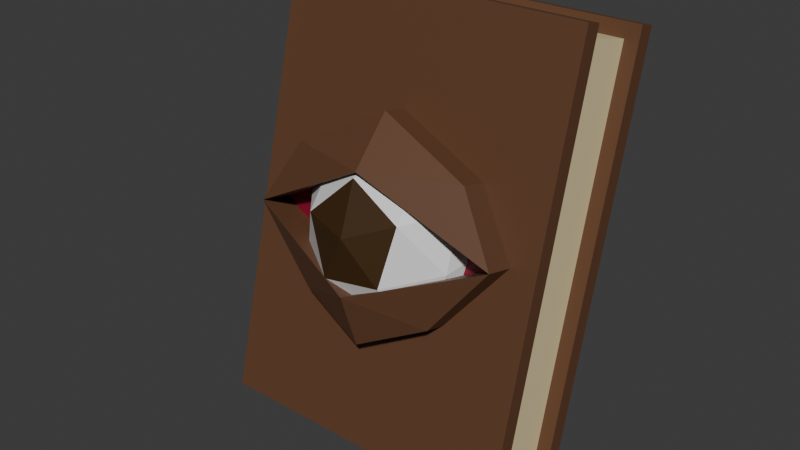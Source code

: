 # Source: BookOfTheDed.blend  (saved by Blender 4.4.32; exported with 4.5.12 LTS)
import bpy
from mathutils import Matrix  # noqa: F401  (used for matrix-valued properties, if any)

bpy.ops.wm.read_factory_settings(use_empty=True)
scene = bpy.context.scene
scene.name = 'Scene'

# ---- collections
col_collection = bpy.data.collections.new('Collection'); scene.collection.children.link(col_collection)

# ---- materials (node trees are filled in below, after node groups)
mat_material_003 = bpy.data.materials.new('Material.003')
mat_material = bpy.data.materials.new('Material')
mat_material.alpha_threshold = 0.0
mat_material.roughness = 0.5
mat_material.line_color = (0.0, 0.0, 0.0, 1.0)
mat_material_004 = bpy.data.materials.new('Material.004')
mat_material_001 = bpy.data.materials.new('Material.001')
mat_material_002 = bpy.data.materials.new('Material.002')

# ---- material node trees
mat_material_003.use_nodes = True; mat_material_003.node_tree.nodes.clear()
_N = mat_material_003.node_tree.nodes; _L = mat_material_003.node_tree.links
n0 = _N.new('ShaderNodeBsdfPrincipled'); n0.name = 'Principled BSDF'; n0.location = (10, 300)
n0.inputs[0].default_value = (0.2064, 0.002245, 0.02216, 1.0)
n1 = _N.new('ShaderNodeOutputMaterial'); n1.name = 'Material Output'; n1.location = (300, 300)
_L.new(n0.outputs[0], n1.inputs[0])
n1.is_active_output = True
mat_material.use_nodes = True; mat_material.node_tree.nodes.clear()
_N = mat_material.node_tree.nodes; _L = mat_material.node_tree.links
n0 = _N.new('ShaderNodeOutputMaterial'); n0.name = 'Material Output'; n0.location = (300, 300)
n1 = _N.new('ShaderNodeBsdfPrincipled'); n1.name = 'Principled BSDF'; n1.location = (10, 300)
n1.inputs[0].default_value = (0.1274, 0.05613, 0.02732, 1.0)
n1.inputs[3].default_value = 1.45
_L.new(n1.outputs[0], n0.inputs[0])
n0.is_active_output = True
mat_material_004.use_nodes = True; mat_material_004.node_tree.nodes.clear()
_N = mat_material_004.node_tree.nodes; _L = mat_material_004.node_tree.links
n0 = _N.new('ShaderNodeBsdfPrincipled'); n0.name = 'Principled BSDF'; n0.location = (10, 300)
n0.inputs[0].default_value = (0.8001, 0.6803, 0.3868, 1.0)
n1 = _N.new('ShaderNodeOutputMaterial'); n1.name = 'Material Output'; n1.location = (300, 300)
_L.new(n0.outputs[0], n1.inputs[0])
n1.is_active_output = True
mat_material_001.use_nodes = True; mat_material_001.node_tree.nodes.clear()
_N = mat_material_001.node_tree.nodes; _L = mat_material_001.node_tree.links
n0 = _N.new('ShaderNodeBsdfPrincipled'); n0.name = 'Principled BSDF'; n0.location = (10, 300)
n1 = _N.new('ShaderNodeOutputMaterial'); n1.name = 'Material Output'; n1.location = (300, 300)
_L.new(n0.outputs[0], n1.inputs[0])
n1.is_active_output = True
mat_material_002.use_nodes = True; mat_material_002.node_tree.nodes.clear()
_N = mat_material_002.node_tree.nodes; _L = mat_material_002.node_tree.links
n0 = _N.new('ShaderNodeBsdfPrincipled'); n0.name = 'Principled BSDF'; n0.location = (10, 300)
n0.inputs[0].default_value = (0.04938, 0.02158, 0.003898, 1.0)
n1 = _N.new('ShaderNodeOutputMaterial'); n1.name = 'Material Output'; n1.location = (300, 300)
_L.new(n0.outputs[0], n1.inputs[0])
n1.is_active_output = True

# ---- world
world_world = bpy.data.worlds.new('World'); scene.world = world_world
world_world.use_nodes = True; world_world.node_tree.nodes.clear()
_N = world_world.node_tree.nodes; _L = world_world.node_tree.links
n0 = _N.new('ShaderNodeOutputWorld'); n0.name = 'World Output'; n0.location = (300, 300)
n1 = _N.new('ShaderNodeBackground'); n1.name = 'Background'; n1.location = (10, 300)
n1.inputs[0].default_value = (0.05088, 0.05088, 0.05088, 1.0)
_L.new(n1.outputs[0], n0.inputs[0])
n0.is_active_output = True
world_world.color = (0.05088, 0.05088, 0.05088)
world_world.sun_shadow_jitter_overblur = 0.0

# ---- meshes
me_cube_001 = bpy.data.meshes.new('Cube.001')
me_cube_001.from_pydata([(-0.2583, -0.1685, -0.03261), (-0.01032, -0.1592, 0.198), (-0.2585, -0.0563, -0.03255), (-0.01056, -0.01631, 0.199), (0.009854, -0.1627, -0.228), (0.2584, -0.1678, -0.008141), (0.009663, -0.01822, -0.228), (0.2582, -0.05561, -0.008077), (0.3107, 0.1118, 0.4098), (0.3107, 0.1118, -0.4504), (0.3107, -0.1048, 0.4098), (0.3107, -0.1048, -0.4504), (-0.3125, 0.1118, 0.4098), (-0.3125, 0.1118, -0.4504), (-0.3125, -0.1048, 0.4098), (-0.3125, -0.1048, -0.4504), (-0.319, 0.0776, -0.4504), (-0.319, -0.07066, -0.4504), (0.3107, 0.0776, -0.4504), (0.3107, 0.0776, 0.4098), (0.3107, -0.07066, 0.4098), (0.3107, -0.07066, -0.4504), (-0.319, -0.07066, 0.4098), (-0.319, 0.0776, 0.4098), (-0.2805, 0.1118, -0.4504), (-0.2805, -0.1043, 0.4098), (-0.2805, -0.1047, -0.4504), (-0.2805, 0.1118, 0.4098), (-0.2862, 0.0776, -0.4504), (-0.2862, -0.07062, 0.4098), (-0.2862, -0.07066, -0.4504), (-0.2862, 0.0776, 0.4098), (0.2826, 0.0776, 0.3804), (0.2826, 0.0776, -0.421), (0.2826, -0.06983, 0.3804), (0.2826, -0.07025, -0.421), (-0.2851, -0.07034, -0.421), (-0.2851, 0.0776, 0.3804), (-0.2851, 0.0776, -0.421), (-0.2851, -0.06996, 0.3804), (-0.3311, 0.003468, -0.4504), (-0.3311, 0.003468, 0.4098), (-0.3311, 0.003468, -0.4504), (-0.3311, 0.003468, 0.4098), (-0.2968, 0.003468, -0.4504), (-0.2968, 0.003468, 0.4098), (0.2826, 0.003468, 0.3804), (0.2826, 0.003468, -0.421), (-0.2947, 0.003468, -0.421), (-0.2947, 0.003468, 0.3804), (0.1769, -0.0417, 0.1171), (0.1771, -0.1619, 0.1167), (-0.1892, -0.1624, 0.09931), (-0.1894, -0.04219, 0.09974), (-0.1312, -0.0338, -0.1691), (-0.131, -0.1507, -0.1691), (0.1474, -0.03417, -0.1526), (0.1476, -0.1514, -0.1526), (-0.005439, -0.2203, 0.09516), (0.005149, -0.2223, -0.1284), (0.01511, -0.1047, -0.4504), (0.01511, 0.1118, 0.4098), (0.01226, -0.07066, -0.4504), (0.01226, 0.0776, 0.4098), (0.01511, 0.1118, -0.4504), (0.01511, -0.1046, 0.4098), (0.01226, 0.0776, -0.4504), (0.01226, -0.07064, 0.4098), (-0.001268, -0.0703, -0.421), (-0.001268, 0.0776, 0.3804), (-0.001268, 0.0776, -0.421), (-0.001268, -0.0699, 0.3804), (-0.006049, 0.003468, 0.3804), (-0.006049, 0.003468, -0.421), (0.3107, 0.1118, 0.1231), (0.3107, 0.1118, -0.1637), (-0.3125, -0.1048, -0.1637), (-0.3125, -0.1048, 0.1231), (0.3107, -0.1048, 0.1231), (0.3107, -0.1048, -0.1637), (-0.3125, 0.1118, 0.1231), (-0.3125, 0.1118, -0.1637), (0.3107, 0.0776, 0.1231), (0.3107, 0.0776, -0.1637), (0.3107, -0.07066, 0.1231), (0.3107, -0.07066, -0.1637), (-0.2805, 0.1118, 0.1231), (-0.2805, 0.1118, -0.1637), (-0.2805, -0.1044, 0.1231), (-0.2805, -0.1045, -0.1637), (0.2826, 0.0776, 0.1133), (0.2826, 0.0776, -0.1539), (0.2826, -0.06997, 0.1133), (0.2826, -0.07011, -0.1539), (0.2826, 0.003468, 0.1133), (0.2826, 0.003468, -0.1539), (-0.3311, 0.003468, 0.1231), (-0.3311, 0.003468, -0.1637), (0.01511, -0.1046, 0.1231), (0.01511, -0.1047, -0.1637), (0.01511, 0.1118, 0.1231), (0.01511, 0.1118, -0.1637), (-0.2583, 0.002513, -0.03261), (0.2584, 0.003195, -0.008141), (-0.005439, -0.04929, 0.09516), (0.005149, -0.05125, -0.1284), (-0.1305, -0.1069, -0.162), (-0.1776, -0.1069, 0.09001), (-0.2582, 0.09004, -0.2515), (-0.2582, 0.09004, 0.2109), (0.1176, -0.1069, -0.162), (0.03216, -0.1069, 0.1638), (0.2582, 0.09004, -0.2515), (0.2582, 0.09004, 0.2109), (-0.2466, -0.1069, -0.0203), (-0.2582, 0.09004, -0.0203), (0.2582, 0.09004, -0.0203), (0.2554, -0.1069, -0.008914), (-0.1776, -0.1069, 0.0953), (-0.2582, 0.09004, 0.0953), (0.2582, 0.09004, 0.0953), (0.1763, -0.1069, 0.0953), (-0.2582, 0.09004, -0.1359), (0.2582, 0.09004, -0.1359), (0.1176, -0.1069, -0.1359), (-0.1305, -0.1069, -0.1359), (6.036e-09, 0.09827, -0.0203), (0.02732, -0.009671, -0.1928), (-0.1556, 0.04337, -0.09959), (-0.1235, -0.009672, 0.1032), (0.07929, -0.009671, 0.1353), (0.1725, 0.04337, -0.04762), (-0.07929, -0.1313, -0.1759), (-0.1725, -0.1313, 0.007026), (-0.02732, -0.1313, 0.1522), (0.1556, -0.1313, 0.059), (0.1235, -0.1313, -0.1438), (-6.036e-09, -0.2392, -0.0203), (-0.09147, 0.06911, -0.0669), (0.01606, 0.06911, -0.1217), (-0.07541, 0.005661, -0.1683), (0.1175, 0.005661, -0.1378), (0.1014, 0.06911, -0.03636), (-0.07259, 0.06911, 0.0523), (-0.1641, 0.005661, 0.005688), (0.04661, 0.06911, 0.07117), (-0.02599, 0.0587, 0.1438), (0.148, 0.0587, 0.05511), (0.08865, -0.04396, -0.1943), (0.174, -0.04396, -0.109), (-0.1381, -0.04396, -0.1584), (-0.03055, -0.04396, -0.2132), (-0.174, -0.04396, 0.06836), (-0.1929, -0.04396, -0.05084), (0.03055, -0.04396, 0.1726), (-0.08865, -0.04396, 0.1537), (0.1929, -0.04396, 0.01025), (0.1381, -0.04396, 0.1178), (0.02599, -0.1466, -0.1844), (-0.148, -0.1466, -0.09571), (-0.1175, -0.1466, 0.09716), (0.07541, -0.1466, 0.1277), (0.1641, -0.1466, -0.04628), (-0.04661, -0.2101, -0.1118), (0.07259, -0.2101, -0.09289), (-0.1014, -0.2101, -0.004237), (-0.01606, -0.2101, 0.0811), (0.09147, -0.2101, 0.02631)], [], [(52, 1, 3, 53), (0, 52, 53, 2), (56, 7, 5, 57), (7, 50, 51, 5), (54, 6, 4, 55), (50, 3, 1, 51), (79, 11, 21, 85), (88, 25, 14, 77), (96, 41, 12, 80), (65, 10, 20, 67), (26, 15, 17, 30), (100, 61, 8, 74), (45, 43, 22, 29), (62, 30, 36, 68), (63, 31, 37, 69), (74, 8, 19, 82), (40, 13, 16, 42), (41, 14, 22, 43), (64, 9, 18, 66), (27, 12, 23, 31), (61, 27, 31, 63), (13, 24, 28, 16), (42, 44, 30, 17), (67, 20, 34, 71), (80, 12, 27, 86), (60, 26, 30, 62), (14, 25, 29, 22), (98, 65, 25, 88), (73, 47, 35, 68), (94, 46, 34, 92), (72, 49, 39, 71), (44, 28, 38, 48), (82, 19, 32, 90), (66, 18, 33, 70), (45, 29, 39, 49), (85, 21, 35, 93), (31, 45, 49, 37), (30, 44, 48, 36), (69, 37, 49, 72), (90, 32, 46, 94), (70, 33, 47, 73), (16, 28, 44, 42), (12, 41, 43, 23), (15, 40, 42, 17), (31, 23, 43, 45), (77, 14, 41, 96), (2, 54, 55, 0), (6, 56, 57, 4), (1, 52, 58), (1, 58, 51), (4, 59, 55), (4, 57, 59), (52, 0, 58), (51, 58, 5), (55, 59, 0), (57, 5, 59), (38, 70, 73, 48), (32, 69, 72, 46), (28, 66, 70, 38), (46, 72, 71, 34), (48, 73, 68, 36), (78, 10, 65, 98), (11, 60, 62, 21), (29, 67, 71, 39), (8, 61, 63, 19), (24, 64, 66, 28), (19, 63, 69, 32), (21, 62, 68, 35), (86, 27, 61, 100), (25, 65, 67, 29), (24, 87, 101, 64), (87, 86, 100, 101), (11, 79, 99, 60), (79, 78, 98, 99), (15, 76, 97, 40), (76, 77, 96, 97), (33, 91, 95, 47), (91, 90, 94, 95), (20, 84, 92, 34), (84, 85, 93, 92), (18, 83, 91, 33), (83, 82, 90, 91), (47, 95, 93, 35), (95, 94, 92, 93), (60, 99, 89, 26), (99, 98, 88, 89), (13, 81, 87, 24), (81, 80, 86, 87), (9, 75, 83, 18), (75, 74, 82, 83), (64, 101, 75, 9), (101, 100, 74, 75), (40, 97, 81, 13), (97, 96, 80, 81), (26, 89, 76, 15), (89, 88, 77, 76), (10, 78, 84, 20), (78, 79, 85, 84), (5, 58, 104, 103), (0, 59, 105, 102), (59, 5, 103, 105), (58, 0, 102, 104), (118, 107, 109, 119), (119, 109, 113, 120), (120, 113, 111, 121), (121, 111, 107, 118), (108, 112, 110, 106), (113, 109, 107, 111), (124, 117, 114, 125), (123, 116, 117, 124), (122, 115, 116, 123), (125, 114, 115, 122), (117, 121, 118, 114), (116, 120, 121, 117), (115, 119, 120, 116), (114, 118, 119, 115), (106, 125, 122, 108), (108, 122, 123, 112), (112, 123, 124, 110), (110, 124, 125, 106), (126, 139, 138), (127, 139, 141), (126, 138, 143), (126, 143, 145), (126, 145, 142), (127, 141, 148), (128, 140, 150), (129, 144, 152), (130, 146, 154), (131, 147, 156), (127, 148, 151), (128, 150, 153), (129, 152, 155), (130, 154, 157), (131, 156, 149), (132, 158, 163), (133, 159, 165), (134, 160, 166), (135, 161, 167), (136, 162, 164), (164, 167, 137), (164, 162, 167), (162, 135, 167), (167, 166, 137), (167, 161, 166), (161, 134, 166), (166, 165, 137), (166, 160, 165), (160, 133, 165), (165, 163, 137), (165, 159, 163), (159, 132, 163), (163, 164, 137), (163, 158, 164), (158, 136, 164), (149, 162, 136), (149, 156, 162), (156, 135, 162), (157, 161, 135), (157, 154, 161), (154, 134, 161), (155, 160, 134), (155, 152, 160), (152, 133, 160), (153, 159, 133), (153, 150, 159), (150, 132, 159), (151, 158, 132), (151, 148, 158), (148, 136, 158), (156, 157, 135), (156, 147, 157), (147, 130, 157), (154, 155, 134), (154, 146, 155), (146, 129, 155), (152, 153, 133), (152, 144, 153), (144, 128, 153), (150, 151, 132), (150, 140, 151), (140, 127, 151), (148, 149, 136), (148, 141, 149), (141, 131, 149), (142, 147, 131), (142, 145, 147), (145, 130, 147), (145, 146, 130), (145, 143, 146), (143, 129, 146), (143, 144, 129), (143, 138, 144), (138, 128, 144), (141, 142, 131), (141, 139, 142), (139, 126, 142), (138, 140, 128), (138, 139, 140), (139, 127, 140)])
me_cube_001.polygons.foreach_set('material_index', [1, 1, 1, 1, 1, 1, 1, 1, 1, 1, 1, 1, 1, 1, 1, 1, 1, 1, 1, 1, 1, 1, 1, 1, 1, 1, 1, 1, 2, 2, 2, 1, 1, 1, 1, 1, 1, 1, 2, 2, 2, 1, 1, 1, 1, 1, 1, 1, 1, 1, 1, 1, 1, 1, 1, 1, 2, 2, 1, 2, 2, 1, 1, 1, 1, 1, 1, 1, 1, 1, 1, 1, 1, 1, 1, 1, 2, 2, 1, 1, 1, 1, 2, 2, 1, 1, 1, 1, 1, 1, 1, 1, 1, 1, 1, 1, 1, 1, 1, 1, 1, 1, 0, 0, 0, 0, 0, 0, 0, 0, 0, 0, 0, 0, 0, 0, 0, 0, 0, 0, 3, 3, 3, 3, 3, 3, 3, 3, 3, 3, 3, 3, 3, 3, 3, 3, 3, 3, 3, 3, 4, 3, 3, 4, 3, 3, 4, 3, 3, 4, 3, 3, 4, 3, 3, 3, 3, 3, 3, 3, 3, 3, 3, 3, 3, 3, 3, 3, 3, 3, 3, 3, 3, 3, 3, 3, 3, 3, 3, 3, 3, 3, 3, 3, 3, 3, 3, 3, 3, 3, 3, 3, 3, 3, 3, 3, 3, 3, 3, 3])
_uv = me_cube_001.uv_layers.new(name='UVMap')
_uv.uv.foreach_set('vector', [0.5, 0.02871, 0.625, 0.0, 0.625, 0.1197, 0.5, 0.1197, 0.375, 0.0, 0.5, 0.02871, 0.5, 0.1197, 0.375, 0.1197, 0.5019, 0.6303, 0.625, 0.6303, 0.625, 0.75, 0.5019, 0.7213, 0.625, 0.6303, 0.75, 0.6303, 0.75, 0.7213, 0.625, 0.75, 0.2512, 0.6303, 0.375, 0.6303, 0.375, 0.75, 0.2512, 0.7213, 0.75, 0.6303, 0.875, 0.6303, 0.875, 0.75, 0.75, 0.7213, 0.4583, 0.75, 0.375, 0.75, 0.375, 0.75, 0.4583, 0.75, 0.5417, 0.9874, 0.625, 0.9874, 0.625, 1.0, 0.5417, 1.0, 0.5417, 0.125, 0.625, 0.125, 0.625, 0.25, 0.5417, 0.25, 0.625, 0.8687, 0.625, 0.75, 0.625, 0.75, 0.625, 0.8687, 0.375, 0.9874, 0.375, 1.0, 0.375, 1.0, 0.375, 0.9874, 0.5417, 0.3813, 0.625, 0.3813, 0.625, 0.5, 0.5417, 0.5, 0.8624, 0.625, 0.875, 0.625, 0.875, 0.75, 0.8624, 0.75, 0.375, 0.8687, 0.375, 0.9874, 0.375, 0.9874, 0.375, 0.8687, 0.625, 0.3813, 0.625, 0.2626, 0.625, 0.2626, 0.625, 0.3813, 0.5417, 0.5, 0.625, 0.5, 0.625, 0.5, 0.5417, 0.5, 0.375, 0.25, 0.375, 0.25, 0.375, 0.25, 0.375, 0.25, 0.625, 1.0, 0.625, 1.0, 0.625, 1.0, 0.625, 1.0, 0.375, 0.3813, 0.375, 0.5, 0.375, 0.5, 0.375, 0.3813, 0.625, 0.2626, 0.625, 0.25, 0.625, 0.25, 0.625, 0.2626, 0.625, 0.3813, 0.625, 0.2626, 0.625, 0.2626, 0.625, 0.3813, 0.375, 0.25, 0.375, 0.2626, 0.375, 0.2626, 0.375, 0.25, 0.125, 0.625, 0.1376, 0.625, 0.1376, 0.75, 0.125, 0.75, 0.625, 0.8687, 0.625, 0.75, 0.625, 0.75, 0.625, 0.8687, 0.5417, 0.25, 0.625, 0.25, 0.625, 0.2626, 0.5417, 0.2626, 0.375, 0.8687, 0.375, 0.9874, 0.375, 0.9874, 0.375, 0.8687, 0.625, 1.0, 0.625, 0.9874, 0.625, 0.9874, 0.625, 1.0, 0.5417, 0.8687, 0.625, 0.8687, 0.625, 0.9874, 0.5417, 0.9874, 0.2563, 0.625, 0.375, 0.625, 0.375, 0.75, 0.2563, 0.75, 0.5417, 0.625, 0.625, 0.625, 0.625, 0.75, 0.5417, 0.75, 0.7437, 0.625, 0.8624, 0.625, 0.8624, 0.75, 0.7437, 0.75, 0.1376, 0.625, 0.1376, 0.5, 0.1376, 0.5, 0.1376, 0.625, 0.5417, 0.5, 0.625, 0.5, 0.625, 0.5, 0.5417, 0.5, 0.375, 0.3813, 0.375, 0.5, 0.375, 0.5, 0.375, 0.3813, 0.8624, 0.625, 0.8624, 0.75, 0.8624, 0.75, 0.8624, 0.625, 0.4583, 0.75, 0.375, 0.75, 0.375, 0.75, 0.4583, 0.75, 0.8624, 0.5, 0.8624, 0.625, 0.8624, 0.625, 0.8624, 0.5, 0.1376, 0.75, 0.1376, 0.625, 0.1376, 0.625, 0.1376, 0.75, 0.7437, 0.5, 0.8624, 0.5, 0.8624, 0.625, 0.7437, 0.625, 0.5417, 0.5, 0.625, 0.5, 0.625, 0.625, 0.5417, 0.625, 0.2563, 0.5, 0.375, 0.5, 0.375, 0.625, 0.2563, 0.625, 0.125, 0.5, 0.1376, 0.5, 0.1376, 0.625, 0.125, 0.625, 0.625, 0.25, 0.625, 0.25, 0.625, 0.25, 0.625, 0.25, 0.375, 1.0, 0.375, 1.0, 0.375, 1.0, 0.375, 1.0, 0.8624, 0.5, 0.875, 0.5, 0.875, 0.625, 0.8624, 0.625, 0.5417, 0.0, 0.625, 0.0, 0.625, 0.125, 0.5417, 0.125, 0.125, 0.6303, 0.2512, 0.6303, 0.2512, 0.7213, 0.125, 0.75, 0.375, 0.6303, 0.5019, 0.6303, 0.5019, 0.7213, 0.375, 0.75, 0.625, 0.0, 0.5, 0.02871, 0.0, 0.0, 0.625, 0.0, 0.0, 0.0, 0.75, 0.7213, 0.375, 0.75, 0.0, 0.0, 0.2512, 0.7213, 0.375, 0.75, 0.5019, 0.7213, 0.0, 0.0, 0.5, 0.02871, 0.375, 0.0, 0.0, 0.0, 0.75, 0.7213, 0.0, 0.0, 0.625, 0.75, 0.2512, 0.7213, 0.0, 0.0, 0.125, 0.75, 0.5019, 0.7213, 0.625, 0.75, 0.0, 0.0, 0.1376, 0.5, 0.2563, 0.5, 0.2563, 0.625, 0.1376, 0.625, 0.625, 0.5, 0.7437, 0.5, 0.7437, 0.625, 0.625, 0.625, 0.375, 0.2626, 0.375, 0.3813, 0.375, 0.3813, 0.375, 0.2626, 0.625, 0.625, 0.7437, 0.625, 0.7437, 0.75, 0.625, 0.75, 0.1376, 0.625, 0.2563, 0.625, 0.2563, 0.75, 0.1376, 0.75, 0.5417, 0.75, 0.625, 0.75, 0.625, 0.8687, 0.5417, 0.8687, 0.375, 0.75, 0.375, 0.8687, 0.375, 0.8687, 0.375, 0.75, 0.625, 0.9874, 0.625, 0.8687, 0.625, 0.8687, 0.625, 0.9874, 0.625, 0.5, 0.625, 0.3813, 0.625, 0.3813, 0.625, 0.5, 0.375, 0.2626, 0.375, 0.3813, 0.375, 0.3813, 0.375, 0.2626, 0.625, 0.5, 0.625, 0.3813, 0.625, 0.3813, 0.625, 0.5, 0.375, 0.75, 0.375, 0.8687, 0.375, 0.8687, 0.375, 0.75, 0.5417, 0.2626, 0.625, 0.2626, 0.625, 0.3813, 0.5417, 0.3813, 0.625, 0.9874, 0.625, 0.8687, 0.625, 0.8687, 0.625, 0.9874, 0.375, 0.2626, 0.4583, 0.2626, 0.4583, 0.3813, 0.375, 0.3813, 0.4583, 0.2626, 0.5417, 0.2626, 0.5417, 0.3813, 0.4583, 0.3813, 0.375, 0.75, 0.4583, 0.75, 0.4583, 0.8687, 0.375, 0.8687, 0.4583, 0.75, 0.5417, 0.75, 0.5417, 0.8687, 0.4583, 0.8687, 0.375, 0.0, 0.4583, 0.0, 0.4583, 0.125, 0.375, 0.125, 0.4583, 0.0, 0.5417, 0.0, 0.5417, 0.125, 0.4583, 0.125, 0.375, 0.5, 0.4583, 0.5, 0.4583, 0.625, 0.375, 0.625, 0.4583, 0.5, 0.5417, 0.5, 0.5417, 0.625, 0.4583, 0.625, 0.625, 0.75, 0.5417, 0.75, 0.5417, 0.75, 0.625, 0.75, 0.5417, 0.75, 0.4583, 0.75, 0.4583, 0.75, 0.5417, 0.75, 0.375, 0.5, 0.4583, 0.5, 0.4583, 0.5, 0.375, 0.5, 0.4583, 0.5, 0.5417, 0.5, 0.5417, 0.5, 0.4583, 0.5, 0.375, 0.625, 0.4583, 0.625, 0.4583, 0.75, 0.375, 0.75, 0.4583, 0.625, 0.5417, 0.625, 0.5417, 0.75, 0.4583, 0.75, 0.375, 0.8687, 0.4583, 0.8687, 0.4583, 0.9874, 0.375, 0.9874, 0.4583, 0.8687, 0.5417, 0.8687, 0.5417, 0.9874, 0.4583, 0.9874, 0.375, 0.25, 0.4583, 0.25, 0.4583, 0.2626, 0.375, 0.2626, 0.4583, 0.25, 0.5417, 0.25, 0.5417, 0.2626, 0.4583, 0.2626, 0.375, 0.5, 0.4583, 0.5, 0.4583, 0.5, 0.375, 0.5, 0.4583, 0.5, 0.5417, 0.5, 0.5417, 0.5, 0.4583, 0.5, 0.375, 0.3813, 0.4583, 0.3813, 0.4583, 0.5, 0.375, 0.5, 0.4583, 0.3813, 0.5417, 0.3813, 0.5417, 0.5, 0.4583, 0.5, 0.375, 0.125, 0.4583, 0.125, 0.4583, 0.25, 0.375, 0.25, 0.4583, 0.125, 0.5417, 0.125, 0.5417, 0.25, 0.4583, 0.25, 0.375, 0.9874, 0.4583, 0.9874, 0.4583, 1.0, 0.375, 1.0, 0.4583, 0.9874, 0.5417, 0.9874, 0.5417, 1.0, 0.4583, 1.0, 0.625, 0.75, 0.5417, 0.75, 0.5417, 0.75, 0.625, 0.75, 0.5417, 0.75, 0.4583, 0.75, 0.4583, 0.75, 0.5417, 0.75, 0.625, 0.75, 0.0, 0.0, 0.0, 0.0, 0.625, 0.75, 0.125, 0.75, 0.0, 0.0, 0.0, 0.0, 0.125, 0.75, 0.0, 0.0, 0.625, 0.75, 0.625, 0.75, 0.0, 0.0, 0.0, 0.0, 0.375, 0.0, 0.375, 0.0, 0.0, 0.0, 0.5625, 0.0, 0.625, 0.0, 0.625, 0.25, 0.5625, 0.25, 0.5625, 0.25, 0.625, 0.25, 0.625, 0.5, 0.5625, 0.5, 0.5625, 0.5, 0.625, 0.5, 0.625, 0.75, 0.5625, 0.75, 0.5625, 0.75, 0.625, 0.75, 0.625, 1.0, 0.5625, 1.0, 0.125, 0.5, 0.375, 0.5, 0.375, 0.75, 0.125, 0.75, 0.625, 0.5, 0.875, 0.5, 0.875, 0.75, 0.625, 0.75, 0.4375, 0.75, 0.5, 0.75, 0.5, 1.0, 0.4375, 1.0, 0.4375, 0.5, 0.5, 0.5, 0.5, 0.75, 0.4375, 0.75, 0.4375, 0.25, 0.5, 0.25, 0.5, 0.5, 0.4375, 0.5, 0.4375, 0.0, 0.5, 0.0, 0.5, 0.25, 0.4375, 0.25, 0.5, 0.75, 0.5625, 0.75, 0.5625, 1.0, 0.5, 1.0, 0.5, 0.5, 0.5625, 0.5, 0.5625, 0.75, 0.5, 0.75, 0.5, 0.25, 0.5625, 0.25, 0.5625, 0.5, 0.5, 0.5, 0.5, 0.0, 0.5625, 0.0, 0.5625, 0.25, 0.5, 0.25, 0.375, 0.0, 0.4375, 0.0, 0.4375, 0.25, 0.375, 0.25, 0.375, 0.25, 0.4375, 0.25, 0.4375, 0.5, 0.375, 0.5, 0.375, 0.5, 0.4375, 0.5, 0.4375, 0.75, 0.375, 0.75, 0.375, 0.75, 0.4375, 0.75, 0.4375, 1.0, 0.375, 1.0, 0.1818, 0.0, 0.2273, 0.07873, 0.1364, 0.07873, 0.2727, 0.1575, 0.3182, 0.07873, 0.3636, 0.1575, 0.9091, 0.0, 0.9545, 0.07873, 0.8636, 0.07873, 0.7273, 0.0, 0.7727, 0.07873, 0.6818, 0.07873, 0.5455, 0.0, 0.5909, 0.07873, 0.5, 0.07873, 0.2727, 0.1575, 0.3636, 0.1575, 0.3182, 0.2362, 0.09091, 0.1575, 0.1818, 0.1575, 0.1364, 0.2362, 0.8182, 0.1575, 0.9091, 0.1575, 0.8636, 0.2362, 0.6364, 0.1575, 0.7273, 0.1575, 0.6818, 0.2362, 0.4545, 0.1575, 0.5455, 0.1575, 0.5, 0.2362, 0.2727, 0.1575, 0.3182, 0.2362, 0.2273, 0.2362, 0.09091, 0.1575, 0.1364, 0.2362, 0.04546, 0.2362, 0.8182, 0.1575, 0.8636, 0.2362, 0.7727, 0.2362, 0.6364, 0.1575, 0.6818, 0.2362, 0.5909, 0.2362, 0.4545, 0.1575, 0.5, 0.2362, 0.4091, 0.2362, 0.1818, 0.3149, 0.2727, 0.3149, 0.2273, 0.3937, 0.0, 0.3149, 0.09091, 0.3149, 0.04546, 0.3937, 0.7273, 0.3149, 0.8182, 0.3149, 0.7727, 0.3937, 0.5455, 0.3149, 0.6364, 0.3149, 0.5909, 0.3937, 0.3636, 0.3149, 0.4545, 0.3149, 0.4091, 0.3937, 0.4091, 0.3937, 0.5, 0.3937, 0.4545, 0.4724, 0.4091, 0.3937, 0.4545, 0.3149, 0.5, 0.3937, 0.4545, 0.3149, 0.5455, 0.3149, 0.5, 0.3937, 0.5909, 0.3937, 0.6818, 0.3937, 0.6364, 0.4724, 0.5909, 0.3937, 0.6364, 0.3149, 0.6818, 0.3937, 0.6364, 0.3149, 0.7273, 0.3149, 0.6818, 0.3937, 0.7727, 0.3937, 0.8636, 0.3937, 0.8182, 0.4724, 0.7727, 0.3937, 0.8182, 0.3149, 0.8636, 0.3937, 0.8182, 0.3149, 0.9091, 0.3149, 0.8636, 0.3937, 0.04546, 0.3937, 0.1364, 0.3937, 0.09091, 0.4724, 0.04546, 0.3937, 0.09091, 0.3149, 0.1364, 0.3937, 0.09091, 0.3149, 0.1818, 0.3149, 0.1364, 0.3937, 0.2273, 0.3937, 0.3182, 0.3937, 0.2727, 0.4724, 0.2273, 0.3937, 0.2727, 0.3149, 0.3182, 0.3937, 0.2727, 0.3149, 0.3636, 0.3149, 0.3182, 0.3937, 0.4091, 0.2362, 0.4545, 0.3149, 0.3636, 0.3149, 0.4091, 0.2362, 0.5, 0.2362, 0.4545, 0.3149, 0.5, 0.2362, 0.5455, 0.3149, 0.4545, 0.3149, 0.5909, 0.2362, 0.6364, 0.3149, 0.5455, 0.3149, 0.5909, 0.2362, 0.6818, 0.2362, 0.6364, 0.3149, 0.6818, 0.2362, 0.7273, 0.3149, 0.6364, 0.3149, 0.7727, 0.2362, 0.8182, 0.3149, 0.7273, 0.3149, 0.7727, 0.2362, 0.8636, 0.2362, 0.8182, 0.3149, 0.8636, 0.2362, 0.9091, 0.3149, 0.8182, 0.3149, 0.04546, 0.2362, 0.09091, 0.3149, 0.0, 0.3149, 0.04546, 0.2362, 0.1364, 0.2362, 0.09091, 0.3149, 0.1364, 0.2362, 0.1818, 0.3149, 0.09091, 0.3149, 0.2273, 0.2362, 0.2727, 0.3149, 0.1818, 0.3149, 0.2273, 0.2362, 0.3182, 0.2362, 0.2727, 0.3149, 0.3182, 0.2362, 0.3636, 0.3149, 0.2727, 0.3149, 0.5, 0.2362, 0.5909, 0.2362, 0.5455, 0.3149, 0.5, 0.2362, 0.5455, 0.1575, 0.5909, 0.2362, 0.5455, 0.1575, 0.6364, 0.1575, 0.5909, 0.2362, 0.6818, 0.2362, 0.7727, 0.2362, 0.7273, 0.3149, 0.6818, 0.2362, 0.7273, 0.1575, 0.7727, 0.2362, 0.7273, 0.1575, 0.8182, 0.1575, 0.7727, 0.2362, 0.8636, 0.2362, 0.9545, 0.2362, 0.9091, 0.3149, 0.8636, 0.2362, 0.9091, 0.1575, 0.9545, 0.2362, 0.9091, 0.1575, 1.0, 0.1575, 0.9545, 0.2362, 0.1364, 0.2362, 0.2273, 0.2362, 0.1818, 0.3149, 0.1364, 0.2362, 0.1818, 0.1575, 0.2273, 0.2362, 0.1818, 0.1575, 0.2727, 0.1575, 0.2273, 0.2362, 0.3182, 0.2362, 0.4091, 0.2362, 0.3636, 0.3149, 0.3182, 0.2362, 0.3636, 0.1575, 0.4091, 0.2362, 0.3636, 0.1575, 0.4545, 0.1575, 0.4091, 0.2362, 0.5, 0.07873, 0.5455, 0.1575, 0.4545, 0.1575, 0.5, 0.07873, 0.5909, 0.07873, 0.5455, 0.1575, 0.5909, 0.07873, 0.6364, 0.1575, 0.5455, 0.1575, 0.6818, 0.07873, 0.7273, 0.1575, 0.6364, 0.1575, 0.6818, 0.07873, 0.7727, 0.07873, 0.7273, 0.1575, 0.7727, 0.07873, 0.8182, 0.1575, 0.7273, 0.1575, 0.8636, 0.07873, 0.9091, 0.1575, 0.8182, 0.1575, 0.8636, 0.07873, 0.9545, 0.07873, 0.9091, 0.1575, 0.9545, 0.07873, 1.0, 0.1575, 0.9091, 0.1575, 0.3636, 0.1575, 0.4091, 0.07873, 0.4545, 0.1575, 0.3636, 0.1575, 0.3182, 0.07873, 0.4091, 0.07873, 0.3182, 0.07873, 0.3636, 0.0, 0.4091, 0.07873, 0.1364, 0.07873, 0.1818, 0.1575, 0.09091, 0.1575, 0.1364, 0.07873, 0.2273, 0.07873, 0.1818, 0.1575, 0.2273, 0.07873, 0.2727, 0.1575, 0.1818, 0.1575])
me_cube_001.materials.append(mat_material_003)
me_cube_001.materials.append(mat_material)
me_cube_001.materials.append(mat_material_004)
me_cube_001.materials.append(mat_material_001)
me_cube_001.materials.append(mat_material_002)
me_cube_001.update()

# ---- objects
ob_cube_001 = bpy.data.objects.new('Cube.001', me_cube_001)

# ---- transforms, parenting, visibility, modifiers, constraints
ob_cube_001.location = (0.0, 0.002312, 0.4596)
ob_cube_001.rotation_euler = (-0.2467, -0.0, 0.0)

# ---- collection membership
col_collection.objects.link(ob_cube_001)

# ---- scene / render settings (as saved in the file)
scene.frame_start = 1; scene.frame_end = 250; scene.frame_set(1)
scene.render.engine = 'BLENDER_EEVEE_NEXT'
bpy.context.view_layer.update()

# ---- added for rendering (the .blend has no active camera and no usable light): camera, sun
cam_auto = bpy.data.cameras.new('AutoCamera')
cam_auto.lens = 50.0
cam_auto.sensor_width = 36.0
cam_auto.clip_end = 1000.0
ob_auto_camera = bpy.data.objects.new('AutoCamera', cam_auto)
scene.collection.objects.link(ob_auto_camera)
ob_auto_camera.location = (1.14583, -1.45169, 1.3803)
ob_auto_camera.rotation_euler = (1.09748, -7.21219e-08, 0.694738)
scene.camera = ob_auto_camera
light_auto_sun = bpy.data.lights.new('AutoSun', 'SUN')
light_auto_sun.energy = 3.0
light_auto_sun.angle = 0.0523599
ob_auto_sun = bpy.data.objects.new('AutoSun', light_auto_sun)
scene.collection.objects.link(ob_auto_sun)
ob_auto_sun.rotation_euler = (0.872665, 0.174533, 0.523599)
bpy.context.view_layer.update()
